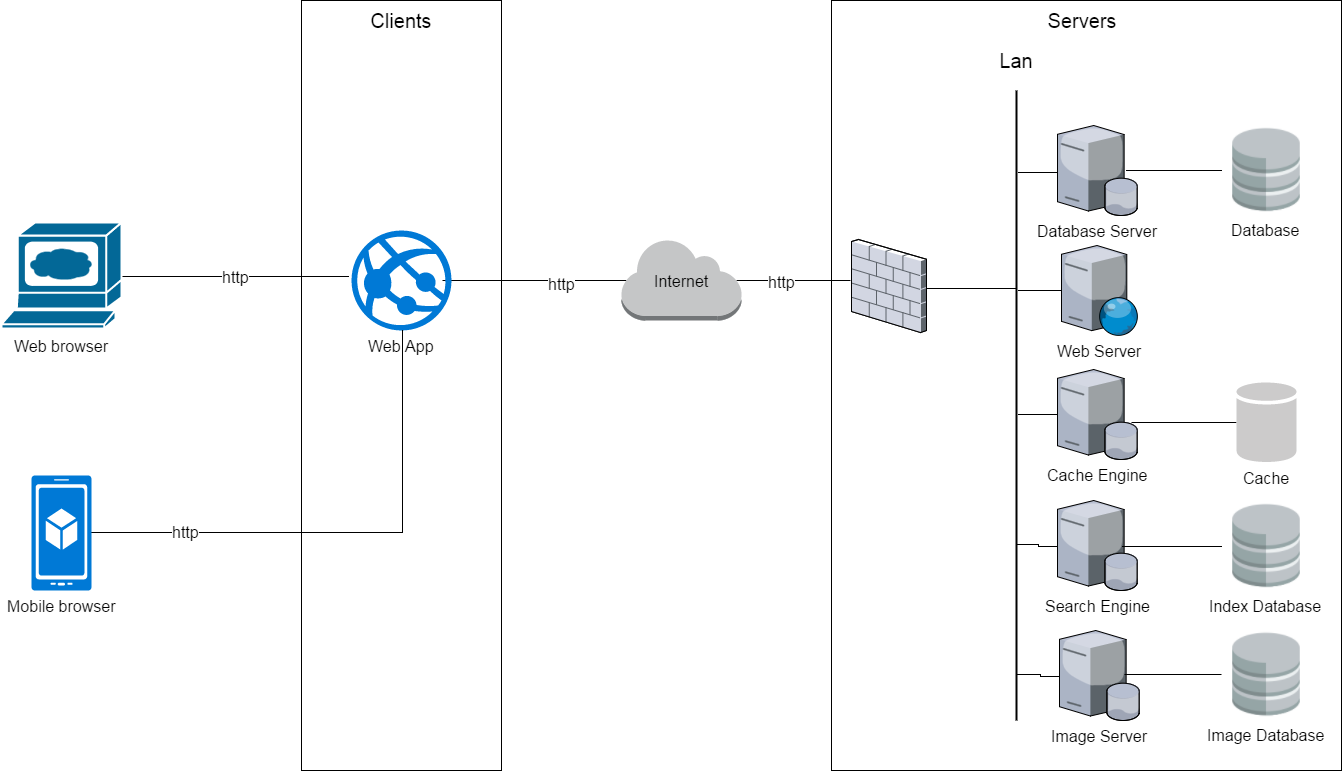

The diagram above was exported from draw.io. Its source (the exported page's mxGraphModel, read from the mxfile embedded in the PNG):
<mxGraphModel dx="2789" dy="896" grid="1" gridSize="10" guides="1" tooltips="1" connect="1" arrows="1" fold="1" page="1" pageScale="1" pageWidth="1169" pageHeight="826" background="#ffffff" math="0" shadow="0">
  <root>
    <mxCell id="0" />
    <mxCell id="1" parent="0" />
    <mxCell id="12" value="" style="whiteSpace=wrap;html=1;fontSize=16;" parent="1" vertex="1">
      <mxGeometry x="610" width="510" height="770" as="geometry" />
    </mxCell>
    <mxCell id="2" value="" style="whiteSpace=wrap;html=1;fontSize=16;" parent="1" vertex="1">
      <mxGeometry x="80" width="200" height="770" as="geometry" />
    </mxCell>
    <mxCell id="9" value="Clients" style="text;html=1;strokeColor=none;fillColor=none;align=center;verticalAlign=middle;whiteSpace=wrap;fontSize=20;" parent="1" vertex="1">
      <mxGeometry x="160" y="10" width="40" height="20" as="geometry" />
    </mxCell>
    <mxCell id="47" value="" style="edgeStyle=orthogonalEdgeStyle;rounded=0;html=1;exitX=0.96;exitY=0.5;exitPerimeter=0;entryX=-0.004;entryY=0.444;entryPerimeter=0;startArrow=none;startFill=0;endArrow=none;endFill=0;jettySize=auto;orthogonalLoop=1;fontSize=16;" parent="1" source="11" target="46" edge="1">
      <mxGeometry relative="1" as="geometry" />
    </mxCell>
    <mxCell id="81" value="http" style="text;html=1;resizable=0;points=[];align=center;verticalAlign=middle;labelBackgroundColor=#ffffff;fontSize=16;" parent="47" vertex="1" connectable="0">
      <mxGeometry x="-0.225" relative="1" as="geometry">
        <mxPoint as="offset" />
      </mxGeometry>
    </mxCell>
    <mxCell id="93" value="" style="edgeStyle=orthogonalEdgeStyle;rounded=0;html=1;exitX=0.04;exitY=0.5;exitPerimeter=0;entryX=0.91;entryY=0.5;entryPerimeter=0;endArrow=none;endFill=0;jettySize=auto;orthogonalLoop=1;fontSize=16;" edge="1" parent="1" source="11" target="90">
      <mxGeometry relative="1" as="geometry" />
    </mxCell>
    <mxCell id="94" value="http" style="text;html=1;resizable=0;points=[];align=center;verticalAlign=middle;labelBackgroundColor=#ffffff;fontSize=16;" vertex="1" connectable="0" parent="93">
      <mxGeometry x="-0.2826" y="2" relative="1" as="geometry">
        <mxPoint as="offset" />
      </mxGeometry>
    </mxCell>
    <mxCell id="11" value="Internet" style="dashed=0;html=1;shape=mxgraph.aws2.non-service_specific.internet;strokeColor=none;fontSize=16;" parent="1" vertex="1">
      <mxGeometry x="400" y="240" width="120" height="80" as="geometry" />
    </mxCell>
    <mxCell id="19" value="Servers" style="text;html=1;strokeColor=none;fillColor=none;align=center;verticalAlign=middle;whiteSpace=wrap;fontSize=20;" parent="1" vertex="1">
      <mxGeometry x="840" y="10" width="40" height="20" as="geometry" />
    </mxCell>
    <mxCell id="49" value="" style="line;strokeWidth=2;direction=south;html=1;fillColor=none;fontSize=16;" parent="1" vertex="1">
      <mxGeometry x="790" y="90" width="10" height="630" as="geometry" />
    </mxCell>
    <mxCell id="50" value="" style="edgeStyle=orthogonalEdgeStyle;rounded=0;html=1;entryX=0.5;entryY=0.6;entryPerimeter=0;startArrow=none;startFill=0;endArrow=none;endFill=0;jettySize=auto;orthogonalLoop=1;fontSize=16;" parent="1" source="46" edge="1">
      <mxGeometry x="525.4285714285716" y="291.1428571428572" as="geometry">
        <mxPoint x="670" y="289" as="sourcePoint" />
        <mxPoint x="794.0000000000002" y="288.28571428571433" as="targetPoint" />
        <Array as="points">
          <mxPoint x="644" y="289" />
        </Array>
      </mxGeometry>
    </mxCell>
    <mxCell id="46" value="" style="verticalLabelPosition=bottom;aspect=fixed;html=1;verticalAlign=top;strokeColor=none;shape=mxgraph.citrix.firewall;fillColor=none;fontSize=16;" parent="1" vertex="1">
      <mxGeometry x="630" y="239" width="75" height="93" as="geometry" />
    </mxCell>
    <mxCell id="53" value="Lan" style="text;html=1;strokeColor=none;fillColor=none;align=center;verticalAlign=middle;whiteSpace=wrap;fontSize=20;" parent="1" vertex="1">
      <mxGeometry x="775" y="50" width="40" height="20" as="geometry" />
    </mxCell>
    <mxCell id="87" value="" style="edgeStyle=orthogonalEdgeStyle;rounded=0;html=1;entryX=0.317;entryY=0.372;entryPerimeter=0;startArrow=none;startFill=0;endArrow=none;endFill=0;jettySize=auto;orthogonalLoop=1;fontSize=16;" parent="1" source="54" target="49" edge="1">
      <mxGeometry relative="1" as="geometry">
        <Array as="points">
          <mxPoint x="820" y="290" />
        </Array>
      </mxGeometry>
    </mxCell>
    <mxCell id="54" value="Web Server" style="verticalLabelPosition=bottom;aspect=fixed;html=1;verticalAlign=top;strokeColor=none;shape=mxgraph.citrix.web_server;fillColor=none;fontSize=16;" parent="1" vertex="1">
      <mxGeometry x="840" y="245" width="76.5" height="90" as="geometry" />
    </mxCell>
    <mxCell id="57" value="" style="edgeStyle=orthogonalEdgeStyle;rounded=0;html=1;startArrow=none;startFill=0;endArrow=none;endFill=0;jettySize=auto;orthogonalLoop=1;fontSize=16;entryX=0.129;entryY=0.333;entryPerimeter=0;exitX=0.001;exitY=0.512;exitPerimeter=0;" parent="1" source="56" target="49" edge="1">
      <mxGeometry relative="1" as="geometry">
        <Array as="points">
          <mxPoint x="820" y="171" />
        </Array>
        <mxPoint x="800" y="172" as="targetPoint" />
      </mxGeometry>
    </mxCell>
    <mxCell id="56" value="Database Server" style="verticalLabelPosition=bottom;aspect=fixed;html=1;verticalAlign=top;strokeColor=none;shape=mxgraph.citrix.database_server;fillColor=none;fontSize=16;" parent="1" vertex="1">
      <mxGeometry x="836" y="125" width="80" height="90" as="geometry" />
    </mxCell>
    <mxCell id="88" value="" style="edgeStyle=orthogonalEdgeStyle;rounded=0;html=1;entryX=0.514;entryY=0.4;entryPerimeter=0;jettySize=auto;orthogonalLoop=1;endArrow=none;endFill=0;fontSize=16;" parent="1" source="60" target="49" edge="1">
      <mxGeometry relative="1" as="geometry" />
    </mxCell>
    <mxCell id="60" value="Cache Engine" style="verticalLabelPosition=bottom;aspect=fixed;html=1;verticalAlign=top;strokeColor=none;shape=mxgraph.citrix.database_server;fillColor=none;fontSize=16;" parent="1" vertex="1">
      <mxGeometry x="836" y="369" width="80" height="90" as="geometry" />
    </mxCell>
    <mxCell id="66" value="" style="edgeStyle=orthogonalEdgeStyle;rounded=0;html=1;entryX=0.721;entryY=0.6;entryPerimeter=0;startArrow=none;startFill=0;endArrow=none;endFill=0;jettySize=auto;orthogonalLoop=1;fontSize=16;" parent="1" source="61" target="49" edge="1">
      <mxGeometry relative="1" as="geometry">
        <Array as="points">
          <mxPoint x="816" y="545" />
        </Array>
      </mxGeometry>
    </mxCell>
    <mxCell id="61" value="Search Engine" style="verticalLabelPosition=bottom;aspect=fixed;html=1;verticalAlign=top;strokeColor=none;shape=mxgraph.citrix.database_server;fillColor=none;fontSize=16;" parent="1" vertex="1">
      <mxGeometry x="836" y="500" width="80" height="90" as="geometry" />
    </mxCell>
    <mxCell id="67" value="" style="edgeStyle=orthogonalEdgeStyle;rounded=0;html=1;entryX=0.928;entryY=0.457;entryPerimeter=0;startArrow=none;startFill=0;endArrow=none;endFill=0;jettySize=auto;orthogonalLoop=1;fontSize=16;" parent="1" source="62" target="49" edge="1">
      <mxGeometry relative="1" as="geometry" />
    </mxCell>
    <mxCell id="62" value="Image Server" style="verticalLabelPosition=bottom;aspect=fixed;html=1;verticalAlign=top;strokeColor=none;shape=mxgraph.citrix.database_server;fillColor=none;fontSize=16;" parent="1" vertex="1">
      <mxGeometry x="838" y="630" width="80" height="90" as="geometry" />
    </mxCell>
    <mxCell id="77" value="" style="edgeStyle=orthogonalEdgeStyle;rounded=0;html=1;entryX=0.807;entryY=0.494;entryPerimeter=0;startArrow=none;startFill=0;endArrow=none;endFill=0;jettySize=auto;orthogonalLoop=1;fontSize=16;" parent="1" source="71" target="62" edge="1">
      <mxGeometry relative="1" as="geometry" />
    </mxCell>
    <mxCell id="71" value="Image Database" style="shape=image;html=1;verticalAlign=top;verticalLabelPosition=bottom;labelBackgroundColor=#ffffff;imageAspect=0;aspect=fixed;image=https://cdn0.iconfinder.com/data/icons/small-n-flat/24/678113-database-128.png;fillColor=none;fontSize=16;" parent="1" vertex="1">
      <mxGeometry x="1000" y="629" width="90" height="90" as="geometry" />
    </mxCell>
    <mxCell id="86" value="" style="edgeStyle=orthogonalEdgeStyle;rounded=0;html=1;entryX=0.854;entryY=0.493;entryPerimeter=0;startArrow=none;startFill=0;endArrow=none;endFill=0;jettySize=auto;orthogonalLoop=1;fontSize=16;" parent="1" source="72" target="56" edge="1">
      <mxGeometry relative="1" as="geometry" />
    </mxCell>
    <mxCell id="72" value="Database" style="shape=image;html=1;verticalAlign=top;verticalLabelPosition=bottom;labelBackgroundColor=#ffffff;imageAspect=0;aspect=fixed;image=https://cdn0.iconfinder.com/data/icons/small-n-flat/24/678113-database-128.png;fillColor=none;fontSize=16;" parent="1" vertex="1">
      <mxGeometry x="1000" y="124.42857142857144" width="90" height="90" as="geometry" />
    </mxCell>
    <mxCell id="76" value="" style="edgeStyle=orthogonalEdgeStyle;rounded=0;html=1;entryX=0.8;entryY=0.505;entryPerimeter=0;startArrow=none;startFill=0;endArrow=none;endFill=0;jettySize=auto;orthogonalLoop=1;fontSize=16;" parent="1" source="73" target="61" edge="1">
      <mxGeometry relative="1" as="geometry" />
    </mxCell>
    <mxCell id="73" value="Index Database" style="shape=image;html=1;verticalAlign=top;verticalLabelPosition=bottom;labelBackgroundColor=#ffffff;imageAspect=0;aspect=fixed;image=https://cdn0.iconfinder.com/data/icons/small-n-flat/24/678113-database-128.png;fillColor=none;fontSize=16;" parent="1" vertex="1">
      <mxGeometry x="1000" y="500.42857142857144" width="90" height="90" as="geometry" />
    </mxCell>
    <mxCell id="83" value="" style="edgeStyle=orthogonalEdgeStyle;rounded=0;html=1;startArrow=none;startFill=0;endArrow=none;endFill=0;jettySize=auto;orthogonalLoop=1;fontSize=16;" parent="1" source="74" edge="1">
      <mxGeometry relative="1" as="geometry">
        <mxPoint x="910" y="422" as="targetPoint" />
      </mxGeometry>
    </mxCell>
    <mxCell id="74" value="Cache" style="shadow=0;dashed=0;html=1;strokeColor=none;labelPosition=center;verticalLabelPosition=bottom;verticalAlign=top;shape=mxgraph.office.databases.database;fillColor=#CCCBCB;fontSize=16;" parent="1" vertex="1">
      <mxGeometry x="1015" y="382" width="60" height="80" as="geometry" />
    </mxCell>
    <mxCell id="90" value="Web App" style="shadow=0;dashed=0;html=1;strokeColor=none;fillColor=#0079D6;labelPosition=center;verticalLabelPosition=bottom;verticalAlign=top;shape=mxgraph.azure.azure_website;fontSize=16;" vertex="1" parent="1">
      <mxGeometry x="130" y="230" width="100" height="100" as="geometry" />
    </mxCell>
    <mxCell id="92" value="http" style="edgeStyle=orthogonalEdgeStyle;rounded=0;html=1;entryX=-0.03;entryY=0.46;entryPerimeter=0;endArrow=none;endFill=0;jettySize=auto;orthogonalLoop=1;fontSize=16;" edge="1" parent="1" source="91" target="90">
      <mxGeometry relative="1" as="geometry" />
    </mxCell>
    <mxCell id="91" value="Web browser" style="shape=mxgraph.cisco.computers_and_peripherals.web_browser;html=1;dashed=0;fillColor=#036897;strokeColor=#ffffff;strokeWidth=2;verticalLabelPosition=bottom;verticalAlign=top;fontSize=16;" vertex="1" parent="1">
      <mxGeometry x="-220" y="222" width="120" height="106" as="geometry" />
    </mxCell>
    <mxCell id="96" value="" style="edgeStyle=orthogonalEdgeStyle;rounded=0;html=1;entryX=0.51;entryY=1;entryPerimeter=0;endArrow=none;endFill=0;jettySize=auto;orthogonalLoop=1;fontSize=16;" edge="1" parent="1" source="95" target="90">
      <mxGeometry relative="1" as="geometry" />
    </mxCell>
    <mxCell id="97" value="http" style="text;html=1;resizable=0;points=[];align=center;verticalAlign=middle;labelBackgroundColor=#ffffff;fontSize=16;" vertex="1" connectable="0" parent="96">
      <mxGeometry x="-0.6374" y="2" relative="1" as="geometry">
        <mxPoint x="-1" as="offset" />
      </mxGeometry>
    </mxCell>
    <mxCell id="95" value="Mobile browser" style="shadow=0;dashed=0;html=1;strokeColor=none;labelPosition=center;verticalLabelPosition=bottom;verticalAlign=top;shape=mxgraph.mscae.cloud.mobile_app;fillColor=#0079D6;fontSize=16;" vertex="1" parent="1">
      <mxGeometry x="-190" y="475" width="60" height="115" as="geometry" />
    </mxCell>
  </root>
</mxGraphModel>